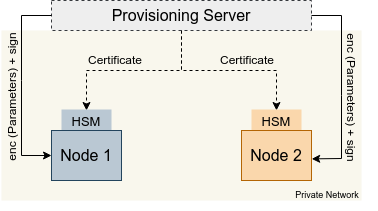

The diagram above was exported from draw.io. Its source (the exported page's mxGraphModel, read from the mxfile embedded in the PNG):
<mxGraphModel dx="545" dy="326" grid="1" gridSize="10" guides="1" tooltips="1" connect="1" arrows="1" fold="1" page="1" pageScale="1" pageWidth="1169" pageHeight="827" math="0" shadow="0">
  <root>
    <mxCell id="0" />
    <mxCell id="1" parent="0" />
    <mxCell id="hpm7HONwpR6U4aLCQi4T-3" value="" style="rounded=0;whiteSpace=wrap;html=1;strokeColor=none;fillColor=#f9f7ed;" parent="1" vertex="1">
      <mxGeometry x="130" y="200" width="360" height="170" as="geometry" />
    </mxCell>
    <mxCell id="qMXSJytEfDIwb3R0hAaL-4" style="edgeStyle=orthogonalEdgeStyle;rounded=0;orthogonalLoop=1;jettySize=auto;html=1;exitX=0.5;exitY=1;exitDx=0;exitDy=0;entryX=0.5;entryY=0;entryDx=0;entryDy=0;fontSize=16;dashed=1;" parent="1" source="qMXSJytEfDIwb3R0hAaL-3" edge="1">
      <mxGeometry relative="1" as="geometry">
        <mxPoint x="215" y="280" as="targetPoint" />
      </mxGeometry>
    </mxCell>
    <mxCell id="qMXSJytEfDIwb3R0hAaL-3" value="Provisioning Server" style="rounded=0;whiteSpace=wrap;html=1;fontSize=16;dashed=1;fillColor=#eeeeee;strokeColor=#36393d;" parent="1" vertex="1">
      <mxGeometry x="180" y="170" width="260" height="30" as="geometry" />
    </mxCell>
    <mxCell id="qMXSJytEfDIwb3R0hAaL-5" style="edgeStyle=orthogonalEdgeStyle;rounded=0;orthogonalLoop=1;jettySize=auto;html=1;exitX=0.5;exitY=1;exitDx=0;exitDy=0;entryX=0.5;entryY=0;entryDx=0;entryDy=0;fontSize=16;dashed=1;" parent="1" source="qMXSJytEfDIwb3R0hAaL-3" edge="1">
      <mxGeometry relative="1" as="geometry">
        <mxPoint x="320" y="210" as="sourcePoint" />
        <mxPoint x="405" y="280" as="targetPoint" />
      </mxGeometry>
    </mxCell>
    <mxCell id="qMXSJytEfDIwb3R0hAaL-6" value="Certificate" style="text;html=1;strokeColor=none;fillColor=none;align=center;verticalAlign=middle;whiteSpace=wrap;rounded=0;dashed=1;fontSize=12;" parent="1" vertex="1">
      <mxGeometry x="214" y="219" width="60" height="21" as="geometry" />
    </mxCell>
    <mxCell id="qMXSJytEfDIwb3R0hAaL-7" value="Certificate" style="text;html=1;strokeColor=none;fillColor=none;align=center;verticalAlign=middle;whiteSpace=wrap;rounded=0;dashed=1;fontSize=12;" parent="1" vertex="1">
      <mxGeometry x="346" y="219" width="60" height="21" as="geometry" />
    </mxCell>
    <mxCell id="hpm7HONwpR6U4aLCQi4T-4" value="Private Network" style="text;html=1;strokeColor=none;fillColor=none;align=center;verticalAlign=middle;whiteSpace=wrap;rounded=0;fontSize=9;" parent="1" vertex="1">
      <mxGeometry x="406" y="350" width="100" height="30" as="geometry" />
    </mxCell>
    <mxCell id="Q7B-ENMAFwQJKmgtUVjb-4" value="" style="group" parent="1" vertex="1" connectable="0">
      <mxGeometry x="180" y="279" width="70" height="71" as="geometry" />
    </mxCell>
    <mxCell id="Q7B-ENMAFwQJKmgtUVjb-2" value="&lt;font style=&quot;font-size: 13px&quot;&gt;HSM&lt;/font&gt;" style="rounded=0;whiteSpace=wrap;html=1;fontSize=16;fillColor=#bac8d3;strokeColor=none;" parent="Q7B-ENMAFwQJKmgtUVjb-4" vertex="1">
      <mxGeometry x="10" width="50" height="21" as="geometry" />
    </mxCell>
    <mxCell id="Q7B-ENMAFwQJKmgtUVjb-3" value="Node 1" style="rounded=0;whiteSpace=wrap;html=1;fontSize=16;fillColor=#bac8d3;strokeColor=#23445d;" parent="Q7B-ENMAFwQJKmgtUVjb-4" vertex="1">
      <mxGeometry y="21" width="70" height="50" as="geometry" />
    </mxCell>
    <mxCell id="Q7B-ENMAFwQJKmgtUVjb-9" value="" style="group" parent="1" vertex="1" connectable="0">
      <mxGeometry x="370" y="279" width="70" height="71" as="geometry" />
    </mxCell>
    <mxCell id="Q7B-ENMAFwQJKmgtUVjb-7" value="&lt;font style=&quot;font-size: 13px&quot;&gt;HSM&lt;/font&gt;" style="rounded=0;whiteSpace=wrap;html=1;fontSize=16;fillColor=#fad7ac;strokeColor=none;" parent="Q7B-ENMAFwQJKmgtUVjb-9" vertex="1">
      <mxGeometry x="10" width="50" height="21" as="geometry" />
    </mxCell>
    <mxCell id="Q7B-ENMAFwQJKmgtUVjb-8" value="Node 2" style="rounded=0;whiteSpace=wrap;html=1;fontSize=16;fillColor=#fad7ac;strokeColor=#b46504;" parent="Q7B-ENMAFwQJKmgtUVjb-9" vertex="1">
      <mxGeometry y="21" width="70" height="50" as="geometry" />
    </mxCell>
    <mxCell id="f95PwzZsL23WYjr3grlA-1" value="" style="endArrow=classic;html=1;rounded=0;exitX=0;exitY=0.5;exitDx=0;exitDy=0;entryX=0;entryY=0.5;entryDx=0;entryDy=0;" parent="1" source="qMXSJytEfDIwb3R0hAaL-3" target="Q7B-ENMAFwQJKmgtUVjb-3" edge="1">
      <mxGeometry width="50" height="50" relative="1" as="geometry">
        <mxPoint x="102.5" y="160" as="sourcePoint" />
        <mxPoint x="152.5" y="110" as="targetPoint" />
        <Array as="points">
          <mxPoint x="150" y="185" />
          <mxPoint x="150" y="250" />
          <mxPoint x="150" y="325" />
        </Array>
      </mxGeometry>
    </mxCell>
    <mxCell id="f95PwzZsL23WYjr3grlA-2" value="enc (Parameters) + sign" style="text;html=1;strokeColor=none;fillColor=none;align=center;verticalAlign=middle;whiteSpace=wrap;rounded=0;dashed=1;fontSize=12;rotation=-90;" parent="1" vertex="1">
      <mxGeometry x="70" y="256" width="140" height="21" as="geometry" />
    </mxCell>
    <mxCell id="f95PwzZsL23WYjr3grlA-3" value="" style="endArrow=classic;html=1;rounded=0;exitX=1;exitY=0.5;exitDx=0;exitDy=0;entryX=1.003;entryY=0.568;entryDx=0;entryDy=0;entryPerimeter=0;" parent="1" source="qMXSJytEfDIwb3R0hAaL-3" target="Q7B-ENMAFwQJKmgtUVjb-8" edge="1">
      <mxGeometry width="50" height="50" relative="1" as="geometry">
        <mxPoint x="560" y="200" as="sourcePoint" />
        <mxPoint x="560" y="340" as="targetPoint" />
        <Array as="points">
          <mxPoint x="470" y="185" />
          <mxPoint x="470" y="265" />
          <mxPoint x="470" y="328" />
        </Array>
      </mxGeometry>
    </mxCell>
    <mxCell id="8YSB0khETyU5MeNW-ek4-1" value="enc (Parameters) + sign" style="text;html=1;strokeColor=none;fillColor=none;align=center;verticalAlign=middle;whiteSpace=wrap;rounded=0;dashed=1;fontSize=12;rotation=90;" parent="1" vertex="1">
      <mxGeometry x="410" y="257" width="140" height="21" as="geometry" />
    </mxCell>
  </root>
</mxGraphModel>